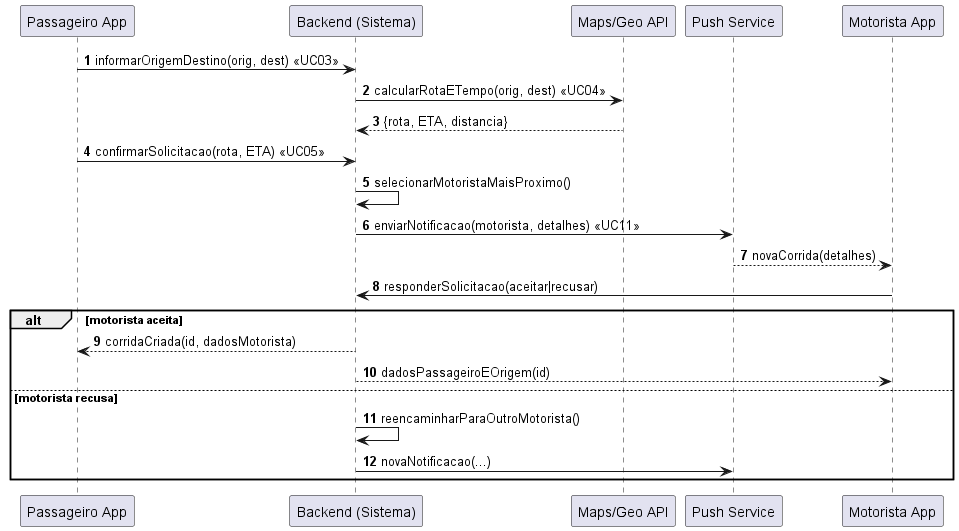

The diagram above was rendered by PlantUML. Its source (embedded in the PNG):
@startuml
autonumber
participant "Passageiro App" as P
participant "Backend (Sistema)" as S
participant "Maps/Geo API" as MAP
participant "Push Service" as PUSH
participant "Motorista App" as D

P -> S : informarOrigemDestino(orig, dest) <<UC03>>
S -> MAP : calcularRotaETempo(orig, dest) <<UC04>>
MAP --> S : {rota, ETA, distancia}

P -> S : confirmarSolicitacao(rota, ETA) <<UC05>>
S -> S : selecionarMotoristaMaisProximo()

S -> PUSH : enviarNotificacao(motorista, detalhes) <<UC11>>
PUSH --> D : novaCorrida(detalhes)
D -> S : responderSolicitacao(aceitar|recusar)

alt motorista aceita
  S --> P : corridaCriada(id, dadosMotorista)
  S --> D : dadosPassageiroEOrigem(id)
else motorista recusa
  S -> S : reencaminharParaOutroMotorista()
  S -> PUSH : novaNotificacao(...)
end
@enduml